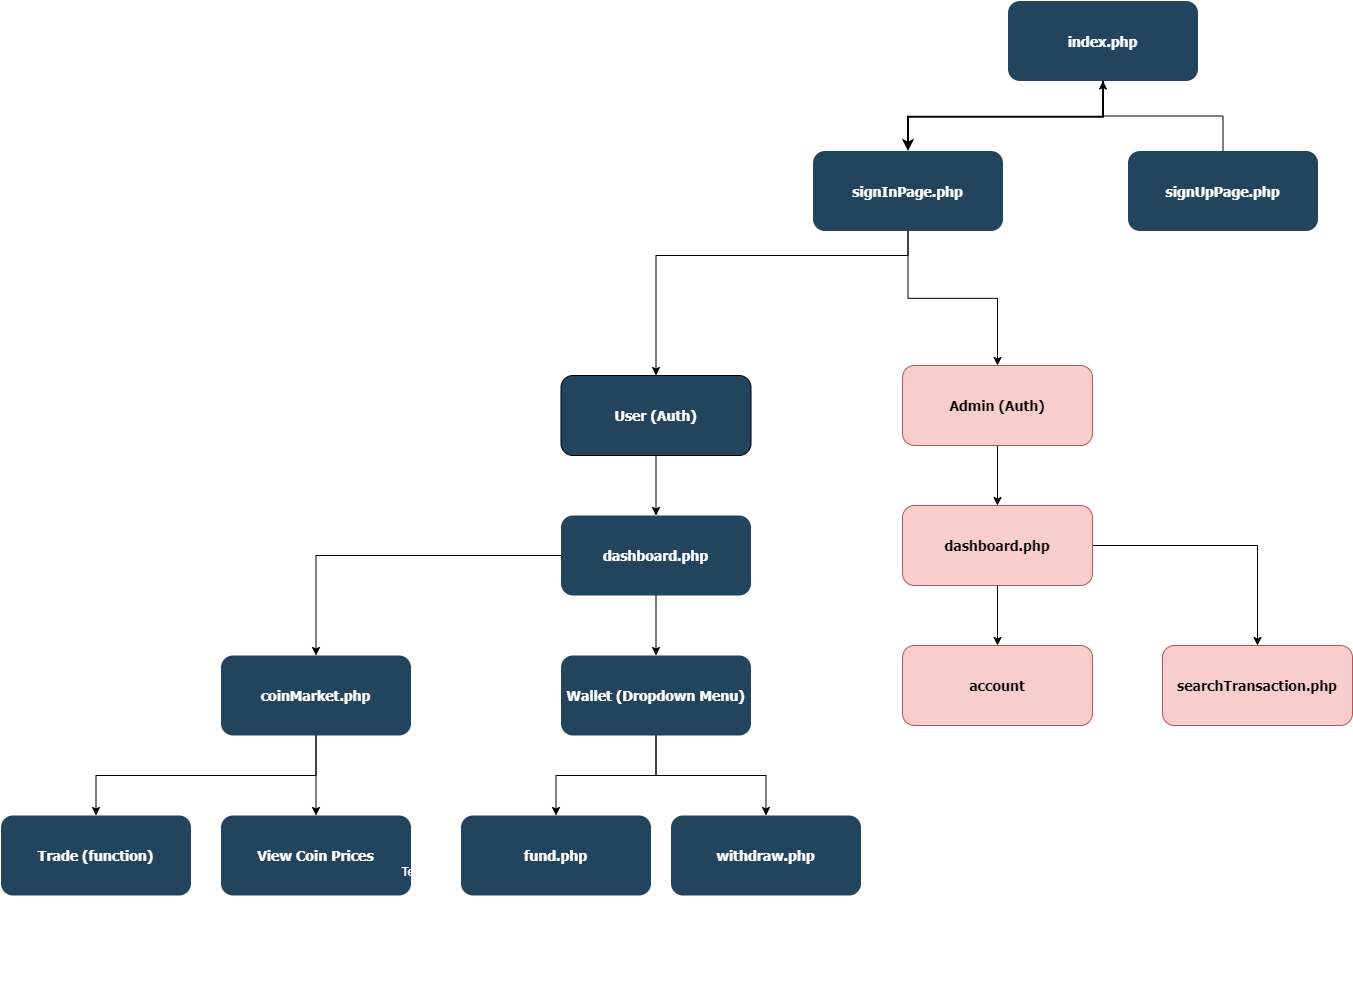

The diagram above was exported from draw.io. Its source (the exported page's mxGraphModel, read from the mxfile embedded in the PNG):
<mxGraphModel dx="3638.5" dy="1952" grid="1" gridSize="10" guides="1" tooltips="1" connect="1" arrows="1" fold="1" page="1" pageScale="1.5" pageWidth="1169" pageHeight="827" background="#ffffff" math="0" shadow="0">
  <root>
    <mxCell id="0" />
    <mxCell id="1" parent="0" />
    <mxCell id="2" value="index.php" style="rounded=1;fillColor=#23445D;gradientColor=none;strokeColor=none;fontColor=#FFFFFF;fontStyle=1;fontFamily=Tahoma;fontSize=14" parent="1" vertex="1">
      <mxGeometry x="757" y="185.5" width="190" height="80" as="geometry" />
    </mxCell>
    <mxCell id="KMa6YW1ZHR8JqmnM1DE_-129" value="" style="edgeStyle=orthogonalEdgeStyle;rounded=0;orthogonalLoop=1;jettySize=auto;html=1;" edge="1" parent="1" source="12" target="KMa6YW1ZHR8JqmnM1DE_-128">
      <mxGeometry relative="1" as="geometry">
        <Array as="points">
          <mxPoint x="657" y="440" />
          <mxPoint x="405" y="440" />
        </Array>
      </mxGeometry>
    </mxCell>
    <mxCell id="KMa6YW1ZHR8JqmnM1DE_-131" value="" style="edgeStyle=orthogonalEdgeStyle;rounded=0;orthogonalLoop=1;jettySize=auto;html=1;" edge="1" parent="1" source="12" target="KMa6YW1ZHR8JqmnM1DE_-130">
      <mxGeometry relative="1" as="geometry" />
    </mxCell>
    <mxCell id="12" value="signInPage.php" style="rounded=1;fillColor=#23445D;gradientColor=none;strokeColor=none;fontColor=#FFFFFF;fontStyle=1;fontFamily=Tahoma;fontSize=14" parent="1" vertex="1">
      <mxGeometry x="561.9999999999999" y="335.5" width="190" height="80" as="geometry" />
    </mxCell>
    <mxCell id="KMa6YW1ZHR8JqmnM1DE_-149" value="" style="edgeStyle=orthogonalEdgeStyle;rounded=0;orthogonalLoop=1;jettySize=auto;html=1;fontColor=#FFFFFF;" edge="1" parent="1" source="KMa6YW1ZHR8JqmnM1DE_-130" target="KMa6YW1ZHR8JqmnM1DE_-148">
      <mxGeometry relative="1" as="geometry" />
    </mxCell>
    <mxCell id="KMa6YW1ZHR8JqmnM1DE_-130" value="Admin (Auth)" style="rounded=1;fillColor=#f8cecc;strokeColor=#b85450;fontStyle=1;fontFamily=Tahoma;fontSize=14" vertex="1" parent="1">
      <mxGeometry x="651.4999999999999" y="550" width="190" height="80" as="geometry" />
    </mxCell>
    <mxCell id="KMa6YW1ZHR8JqmnM1DE_-151" value="" style="edgeStyle=orthogonalEdgeStyle;rounded=0;orthogonalLoop=1;jettySize=auto;html=1;fontColor=#FFFFFF;" edge="1" parent="1" source="KMa6YW1ZHR8JqmnM1DE_-148" target="KMa6YW1ZHR8JqmnM1DE_-150">
      <mxGeometry relative="1" as="geometry" />
    </mxCell>
    <mxCell id="KMa6YW1ZHR8JqmnM1DE_-153" value="" style="edgeStyle=orthogonalEdgeStyle;rounded=0;orthogonalLoop=1;jettySize=auto;html=1;fontColor=#FFFFFF;" edge="1" parent="1" source="KMa6YW1ZHR8JqmnM1DE_-148" target="KMa6YW1ZHR8JqmnM1DE_-152">
      <mxGeometry relative="1" as="geometry" />
    </mxCell>
    <mxCell id="KMa6YW1ZHR8JqmnM1DE_-148" value="dashboard.php" style="rounded=1;fillColor=#f8cecc;strokeColor=#b85450;fontStyle=1;fontFamily=Tahoma;fontSize=14" vertex="1" parent="1">
      <mxGeometry x="651.4999999999999" y="690" width="190" height="80" as="geometry" />
    </mxCell>
    <mxCell id="KMa6YW1ZHR8JqmnM1DE_-152" value="searchTransaction.php" style="rounded=1;fillColor=#f8cecc;strokeColor=#b85450;fontStyle=1;fontFamily=Tahoma;fontSize=14" vertex="1" parent="1">
      <mxGeometry x="911.5" y="830" width="190" height="80" as="geometry" />
    </mxCell>
    <mxCell id="KMa6YW1ZHR8JqmnM1DE_-150" value="account" style="rounded=1;fillColor=#f8cecc;strokeColor=#b85450;fontStyle=1;fontFamily=Tahoma;fontSize=14" vertex="1" parent="1">
      <mxGeometry x="651.4999999999999" y="830" width="190" height="80" as="geometry" />
    </mxCell>
    <mxCell id="KMa6YW1ZHR8JqmnM1DE_-133" value="" style="edgeStyle=orthogonalEdgeStyle;rounded=0;orthogonalLoop=1;jettySize=auto;html=1;" edge="1" parent="1" source="KMa6YW1ZHR8JqmnM1DE_-128" target="KMa6YW1ZHR8JqmnM1DE_-132">
      <mxGeometry relative="1" as="geometry" />
    </mxCell>
    <mxCell id="KMa6YW1ZHR8JqmnM1DE_-128" value="User (Auth)" style="rounded=1;fillColor=#23445D;strokeColor=#000000;fontStyle=1;fontFamily=Tahoma;fontSize=14;gradientColor=none;fontColor=#FFFFFF;" vertex="1" parent="1">
      <mxGeometry x="309.9999999999999" y="560" width="190" height="80" as="geometry" />
    </mxCell>
    <mxCell id="KMa6YW1ZHR8JqmnM1DE_-135" value="" style="edgeStyle=orthogonalEdgeStyle;rounded=0;orthogonalLoop=1;jettySize=auto;html=1;fontColor=#FFFFFF;" edge="1" parent="1" source="KMa6YW1ZHR8JqmnM1DE_-132" target="KMa6YW1ZHR8JqmnM1DE_-134">
      <mxGeometry relative="1" as="geometry" />
    </mxCell>
    <mxCell id="KMa6YW1ZHR8JqmnM1DE_-137" value="" style="edgeStyle=orthogonalEdgeStyle;rounded=0;orthogonalLoop=1;jettySize=auto;html=1;fontColor=#FFFFFF;" edge="1" parent="1" source="KMa6YW1ZHR8JqmnM1DE_-132" target="KMa6YW1ZHR8JqmnM1DE_-136">
      <mxGeometry relative="1" as="geometry" />
    </mxCell>
    <mxCell id="KMa6YW1ZHR8JqmnM1DE_-132" value="dashboard.php" style="rounded=1;fillColor=#23445D;gradientColor=none;strokeColor=none;fontColor=#FFFFFF;fontStyle=1;fontFamily=Tahoma;fontSize=14" vertex="1" parent="1">
      <mxGeometry x="309.9999999999999" y="700" width="190" height="80" as="geometry" />
    </mxCell>
    <mxCell id="KMa6YW1ZHR8JqmnM1DE_-143" value="" style="edgeStyle=orthogonalEdgeStyle;rounded=0;orthogonalLoop=1;jettySize=auto;html=1;fontColor=#FFFFFF;" edge="1" parent="1" source="KMa6YW1ZHR8JqmnM1DE_-136" target="KMa6YW1ZHR8JqmnM1DE_-142">
      <mxGeometry relative="1" as="geometry" />
    </mxCell>
    <mxCell id="KMa6YW1ZHR8JqmnM1DE_-147" value="" style="edgeStyle=orthogonalEdgeStyle;rounded=0;orthogonalLoop=1;jettySize=auto;html=1;fontColor=#FFFFFF;" edge="1" parent="1" source="KMa6YW1ZHR8JqmnM1DE_-136" target="KMa6YW1ZHR8JqmnM1DE_-146">
      <mxGeometry relative="1" as="geometry" />
    </mxCell>
    <mxCell id="KMa6YW1ZHR8JqmnM1DE_-136" value="Wallet (Dropdown Menu)" style="rounded=1;fillColor=#23445D;gradientColor=none;strokeColor=none;fontColor=#FFFFFF;fontStyle=1;fontFamily=Tahoma;fontSize=14" vertex="1" parent="1">
      <mxGeometry x="309.9999999999999" y="840" width="190" height="80" as="geometry" />
    </mxCell>
    <mxCell id="KMa6YW1ZHR8JqmnM1DE_-146" value="withdraw.php" style="rounded=1;fillColor=#23445D;gradientColor=none;strokeColor=none;fontColor=#FFFFFF;fontStyle=1;fontFamily=Tahoma;fontSize=14" vertex="1" parent="1">
      <mxGeometry x="419.9999999999999" y="1000" width="190" height="80" as="geometry" />
    </mxCell>
    <mxCell id="KMa6YW1ZHR8JqmnM1DE_-142" value="fund.php" style="rounded=1;fillColor=#23445D;gradientColor=none;strokeColor=none;fontColor=#FFFFFF;fontStyle=1;fontFamily=Tahoma;fontSize=14" vertex="1" parent="1">
      <mxGeometry x="209.9999999999999" y="1000" width="190" height="80" as="geometry" />
    </mxCell>
    <mxCell id="KMa6YW1ZHR8JqmnM1DE_-158" value="" style="edgeStyle=orthogonalEdgeStyle;rounded=0;orthogonalLoop=1;jettySize=auto;html=1;fontColor=#FFFFFF;" edge="1" parent="1" source="KMa6YW1ZHR8JqmnM1DE_-134" target="KMa6YW1ZHR8JqmnM1DE_-157">
      <mxGeometry relative="1" as="geometry">
        <Array as="points">
          <mxPoint x="65" y="960" />
          <mxPoint x="-155" y="960" />
        </Array>
      </mxGeometry>
    </mxCell>
    <mxCell id="KMa6YW1ZHR8JqmnM1DE_-160" value="" style="edgeStyle=orthogonalEdgeStyle;rounded=0;orthogonalLoop=1;jettySize=auto;html=1;fontColor=#FFFFFF;" edge="1" parent="1" source="KMa6YW1ZHR8JqmnM1DE_-134" target="KMa6YW1ZHR8JqmnM1DE_-159">
      <mxGeometry relative="1" as="geometry" />
    </mxCell>
    <mxCell id="KMa6YW1ZHR8JqmnM1DE_-134" value="coinMarket.php" style="rounded=1;fillColor=#23445D;gradientColor=none;strokeColor=none;fontColor=#FFFFFF;fontStyle=1;fontFamily=Tahoma;fontSize=14" vertex="1" parent="1">
      <mxGeometry x="-30.000000000000114" y="840" width="190" height="80" as="geometry" />
    </mxCell>
    <mxCell id="KMa6YW1ZHR8JqmnM1DE_-159" value="View Coin Prices" style="rounded=1;fillColor=#23445D;gradientColor=none;strokeColor=none;fontColor=#FFFFFF;fontStyle=1;fontFamily=Tahoma;fontSize=14" vertex="1" parent="1">
      <mxGeometry x="-30.000000000000114" y="1000" width="190" height="80" as="geometry" />
    </mxCell>
    <mxCell id="KMa6YW1ZHR8JqmnM1DE_-157" value="Trade (function)" style="rounded=1;fillColor=#23445D;gradientColor=none;strokeColor=none;fontColor=#FFFFFF;fontStyle=1;fontFamily=Tahoma;fontSize=14" vertex="1" parent="1">
      <mxGeometry x="-250.0000000000001" y="1000" width="190" height="80" as="geometry" />
    </mxCell>
    <mxCell id="59" value="" style="edgeStyle=elbowEdgeStyle;elbow=vertical;strokeWidth=2;rounded=0" parent="1" source="2" target="12" edge="1">
      <mxGeometry x="347" y="225.5" width="100" height="100" as="geometry">
        <mxPoint x="861.9999999999999" y="275.5" as="sourcePoint" />
        <mxPoint x="1466.9999999999998" y="345.5" as="targetPoint" />
      </mxGeometry>
    </mxCell>
    <mxCell id="KMa6YW1ZHR8JqmnM1DE_-127" style="edgeStyle=orthogonalEdgeStyle;rounded=0;orthogonalLoop=1;jettySize=auto;html=1;" edge="1" parent="1" source="KMa6YW1ZHR8JqmnM1DE_-126" target="2">
      <mxGeometry relative="1" as="geometry" />
    </mxCell>
    <mxCell id="KMa6YW1ZHR8JqmnM1DE_-126" value="signUpPage.php" style="rounded=1;fillColor=#23445D;gradientColor=none;strokeColor=none;fontColor=#FFFFFF;fontStyle=1;fontFamily=Tahoma;fontSize=14" vertex="1" parent="1">
      <mxGeometry x="876.9999999999999" y="335.5" width="190" height="80" as="geometry" />
    </mxCell>
    <mxCell id="KMa6YW1ZHR8JqmnM1DE_-154" value="Text" style="text;html=1;align=center;verticalAlign=middle;resizable=0;points=[];autosize=1;fontColor=#FFFFFF;" vertex="1" parent="1">
      <mxGeometry x="141.5" y="1046" width="40" height="20" as="geometry" />
    </mxCell>
    <mxCell id="KMa6YW1ZHR8JqmnM1DE_-155" value="Text" style="text;html=1;align=center;verticalAlign=middle;resizable=0;points=[];autosize=1;fontColor=#FFFFFF;" vertex="1" parent="1">
      <mxGeometry x="141.5" y="1146" width="40" height="20" as="geometry" />
    </mxCell>
  </root>
</mxGraphModel>